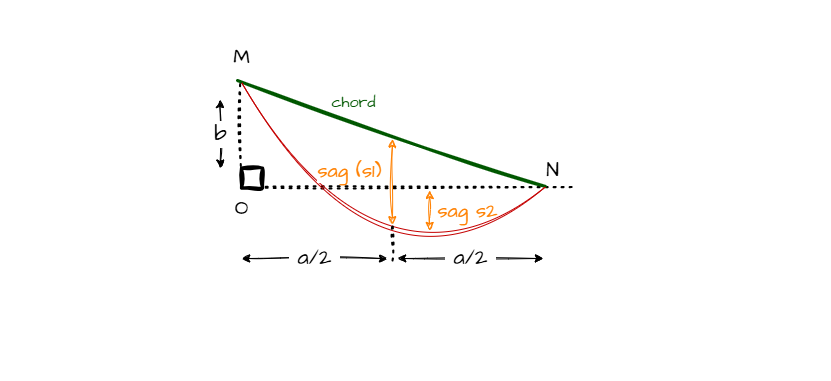

The diagram above was exported from draw.io. Its source (the exported page's mxGraphModel, read from the mxfile embedded in the PNG):
<mxGraphModel dx="2075" dy="899" grid="1" gridSize="10" guides="1" tooltips="1" connect="1" arrows="1" fold="1" page="1" pageScale="1" pageWidth="827" pageHeight="1169" math="1" shadow="0">
  <root>
    <mxCell id="0" />
    <mxCell id="1" parent="0" />
    <mxCell id="43" value="" style="rounded=0;whiteSpace=wrap;html=1;hachureGap=4;fontFamily=Architects Daughter;fontSource=https%3A%2F%2Ffonts.googleapis.com%2Fcss%3Ffamily%3DArchitects%2BDaughter;fontSize=20;strokeColor=none;" parent="1" vertex="1">
      <mxGeometry x="-37" width="830" height="380" as="geometry" />
    </mxCell>
    <mxCell id="2" value="" style="endArrow=none;dashed=1;html=1;dashPattern=1 3;strokeWidth=2;sketch=1;hachureGap=4;jiggle=2;curveFitting=1;fontFamily=Architects Daughter;fontSource=https%3A%2F%2Ffonts.googleapis.com%2Fcss%3Ffamily%3DArchitects%2BDaughter;fontSize=16;" parent="1" edge="1">
      <mxGeometry width="50" height="50" relative="1" as="geometry">
        <mxPoint x="203.6038594817046" y="181.52499533411748" as="sourcePoint" />
        <mxPoint x="202.6500000000001" y="83.57" as="targetPoint" />
      </mxGeometry>
    </mxCell>
    <mxCell id="5" value="" style="endArrow=none;dashed=1;html=1;dashPattern=1 3;strokeWidth=2;sketch=1;hachureGap=4;jiggle=2;curveFitting=1;fontFamily=Architects Daughter;fontSource=https%3A%2F%2Ffonts.googleapis.com%2Fcss%3Ffamily%3DArchitects%2BDaughter;fontSize=16;" parent="1" edge="1">
      <mxGeometry width="50" height="50" relative="1" as="geometry">
        <mxPoint x="204.26385948170537" y="186.61499533411762" as="sourcePoint" />
        <mxPoint x="538.5078087257334" y="186.61499533411808" as="targetPoint" />
      </mxGeometry>
    </mxCell>
    <mxCell id="6" value="b" style="endArrow=classic;html=1;sketch=1;hachureGap=4;jiggle=2;curveFitting=1;fontFamily=Architects Daughter;fontSource=https%3A%2F%2Ffonts.googleapis.com%2Fcss%3Ffamily%3DArchitects%2BDaughter;fontSize=22;startArrow=classic;startFill=1;endFill=1;" parent="1" edge="1">
      <mxGeometry width="50" height="50" relative="1" as="geometry">
        <mxPoint x="182.72453553216337" y="167.625219702195" as="sourcePoint" />
        <mxPoint x="182.34763307786397" y="99.09760985109762" as="targetPoint" />
      </mxGeometry>
    </mxCell>
    <mxCell id="8" value="M" style="text;html=1;strokeColor=none;fillColor=none;align=center;verticalAlign=middle;whiteSpace=wrap;rounded=0;sketch=1;hachureGap=4;jiggle=2;curveFitting=1;fontFamily=Architects Daughter;fontSource=https%3A%2F%2Ffonts.googleapis.com%2Fcss%3Ffamily%3DArchitects%2BDaughter;fontSize=20;" parent="1" vertex="1">
      <mxGeometry x="170.00000000000057" y="34.57" width="68.5277189634092" height="43.40081957236174" as="geometry" />
    </mxCell>
    <mxCell id="9" value="N" style="text;html=1;strokeColor=none;fillColor=none;align=center;verticalAlign=middle;whiteSpace=wrap;rounded=0;sketch=1;hachureGap=4;jiggle=2;curveFitting=1;fontFamily=Architects Daughter;fontSource=https%3A%2F%2Ffonts.googleapis.com%2Fcss%3Ffamily%3DArchitects%2BDaughter;fontSize=20;" parent="1" vertex="1">
      <mxGeometry x="499.53" y="157" width="31.47" height="23" as="geometry" />
    </mxCell>
    <mxCell id="10" value="" style="group;fontColor=#FF8000;sketch=1;hachureGap=4;jiggle=2;curveFitting=1;fontFamily=Architects Daughter;fontSource=https%3A%2F%2Ffonts.googleapis.com%2Fcss%3Ffamily%3DArchitects%2BDaughter;fontSize=20;" parent="1" vertex="1" connectable="0">
      <mxGeometry x="369.00000000000057" y="174" width="120" height="90" as="geometry" />
    </mxCell>
    <mxCell id="11" value="" style="group;sketch=1;hachureGap=4;jiggle=2;curveFitting=1;fontFamily=Architects Daughter;fontSource=https%3A%2F%2Ffonts.googleapis.com%2Fcss%3Ffamily%3DArchitects%2BDaughter;fontSize=20;strokeColor=none;" parent="10" vertex="1" connectable="0">
      <mxGeometry x="20" y="16" width="100" height="40" as="geometry" />
    </mxCell>
    <mxCell id="12" value="&lt;font color=&quot;#ff8000&quot;&gt;sag s2&lt;/font&gt;" style="endArrow=classic;html=1;sketch=1;hachureGap=4;jiggle=2;curveFitting=1;fontFamily=Architects Daughter;fontSource=https%3A%2F%2Ffonts.googleapis.com%2Fcss%3Ffamily%3DArchitects%2BDaughter;fontSize=20;fontColor=#FFFFFF;strokeColor=#FF8000;startArrow=classic;startFill=1;" parent="11" edge="1">
      <mxGeometry y="-38" width="50" height="50" relative="1" as="geometry">
        <mxPoint x="3.2258064516129035" y="40" as="sourcePoint" />
        <mxPoint x="3.2258064516129035" as="targetPoint" />
        <mxPoint as="offset" />
      </mxGeometry>
    </mxCell>
    <mxCell id="41" value="O" style="text;html=1;strokeColor=none;fillColor=none;align=center;verticalAlign=middle;whiteSpace=wrap;rounded=0;sketch=1;hachureGap=4;jiggle=2;curveFitting=1;fontFamily=Architects Daughter;fontSource=https%3A%2F%2Ffonts.googleapis.com%2Fcss%3Ffamily%3DArchitects%2BDaughter;fontSize=20;labelBackgroundColor=none;" parent="1" vertex="1">
      <mxGeometry x="180.5800000000005" y="191.57" width="47.37" height="30" as="geometry" />
    </mxCell>
    <mxCell id="42" value="" style="shape=parallelogram;perimeter=parallelogramPerimeter;whiteSpace=wrap;html=1;fixedSize=1;hachureGap=4;fontFamily=Architects Daughter;fontSource=https%3A%2F%2Ffonts.googleapis.com%2Fcss%3Ffamily%3DArchitects%2BDaughter;fontSize=16;size=-7.370000000000118;fillColor=default;fontColor=default;strokeColor=default;strokeWidth=3;noLabel=1;labelBackgroundColor=default;endArrow=none;rounded=0;sketch=1;jiggle=2;curveFitting=1;" parent="1" vertex="1">
      <mxGeometry x="203.89000000000055" y="167.57" width="21.26" height="20" as="geometry" />
    </mxCell>
    <mxCell id="71" value="&amp;nbsp;a/2&amp;nbsp;" style="endArrow=classic;html=1;sketch=1;hachureGap=4;jiggle=2;curveFitting=1;fontFamily=Architects Daughter;fontSource=https%3A%2F%2Ffonts.googleapis.com%2Fcss%3Ffamily%3DArchitects%2BDaughter;fontSize=22;startArrow=classic;startFill=1;endFill=1;" parent="1" edge="1">
      <mxGeometry width="50" height="50" relative="1" as="geometry">
        <mxPoint x="204.26385948170537" y="258.0004783543634" as="sourcePoint" />
        <mxPoint x="350" y="258" as="targetPoint" />
      </mxGeometry>
    </mxCell>
    <mxCell id="78" value="chord" style="endArrow=none;html=1;sketch=1;hachureGap=4;jiggle=2;curveFitting=1;fontFamily=Architects Daughter;fontSource=https%3A%2F%2Ffonts.googleapis.com%2Fcss%3Ffamily%3DArchitects%2BDaughter;fontSize=16;startArrow=none;startFill=0;endFill=0;fillColor=#008a00;strokeColor=#005700;strokeWidth=3;fontColor=#005700;" parent="1" edge="1">
      <mxGeometry x="0.2843" y="-17" width="50" height="50" relative="1" as="geometry">
        <mxPoint x="508" y="186" as="sourcePoint" />
        <mxPoint x="200" y="80" as="targetPoint" />
        <Array as="points" />
        <mxPoint as="offset" />
      </mxGeometry>
    </mxCell>
    <mxCell id="4" value="" style="endArrow=none;html=1;rounded=0;shadow=0;sketch=1;hachureGap=4;jiggle=2;curveFitting=1;strokeColor=#C40000;fontFamily=Architects Daughter;fontSource=https%3A%2F%2Ffonts.googleapis.com%2Fcss%3Ffamily%3DArchitects%2BDaughter;fontSize=16;curved=1;" parent="1" edge="1">
      <mxGeometry width="50" height="50" relative="1" as="geometry">
        <mxPoint x="204.26385948170537" y="82.25507323406492" as="sourcePoint" />
        <mxPoint x="508.1300443205919" y="186.19143319366304" as="targetPoint" />
        <Array as="points">
          <mxPoint x="344.23172546446835" y="318.07" />
        </Array>
      </mxGeometry>
    </mxCell>
    <mxCell id="83" value="" style="group;fontColor=#FF8000;sketch=1;hachureGap=4;jiggle=2;curveFitting=1;fontFamily=Architects Daughter;fontSource=https%3A%2F%2Ffonts.googleapis.com%2Fcss%3Ffamily%3DArchitects%2BDaughter;fontSize=20;" parent="1" vertex="1" connectable="0">
      <mxGeometry x="339" y="115" width="82" height="100" as="geometry" />
    </mxCell>
    <mxCell id="85" value="&lt;font color=&quot;#ff8000&quot;&gt;sag (s1)&lt;/font&gt;" style="endArrow=classic;html=1;sketch=1;hachureGap=4;jiggle=2;curveFitting=1;fontFamily=Architects Daughter;fontSource=https%3A%2F%2Ffonts.googleapis.com%2Fcss%3Ffamily%3DArchitects%2BDaughter;fontSize=20;fontColor=#FFFFFF;strokeColor=#FF8000;startArrow=classic;startFill=1;" parent="83" edge="1">
      <mxGeometry x="0.2766" y="43" width="50" height="50" relative="1" as="geometry">
        <mxPoint x="15.967741935483872" y="109.0909090909091" as="sourcePoint" />
        <mxPoint x="15.967741935483872" y="23.636363636363637" as="targetPoint" />
        <mxPoint as="offset" />
      </mxGeometry>
    </mxCell>
    <mxCell id="86" value="&amp;nbsp;a/2&amp;nbsp;" style="endArrow=classic;html=1;sketch=1;hachureGap=4;jiggle=2;curveFitting=1;fontFamily=Architects Daughter;fontSource=https%3A%2F%2Ffonts.googleapis.com%2Fcss%3Ffamily%3DArchitects%2BDaughter;fontSize=22;startArrow=classic;startFill=1;endFill=1;" edge="1" parent="1">
      <mxGeometry width="50" height="50" relative="1" as="geometry">
        <mxPoint x="360.1338594817054" y="258.0004783543634" as="sourcePoint" />
        <mxPoint x="505.87" y="258" as="targetPoint" />
      </mxGeometry>
    </mxCell>
    <mxCell id="87" value="" style="endArrow=none;dashed=1;html=1;dashPattern=1 3;strokeWidth=2;sketch=1;hachureGap=4;jiggle=2;curveFitting=1;fontFamily=Architects Daughter;fontSource=https%3A%2F%2Ffonts.googleapis.com%2Fcss%3Ffamily%3DArchitects%2BDaughter;fontSize=16;" edge="1" parent="1">
      <mxGeometry width="50" height="50" relative="1" as="geometry">
        <mxPoint x="355" y="260" as="sourcePoint" />
        <mxPoint x="355.0000000000001" y="223.57" as="targetPoint" />
      </mxGeometry>
    </mxCell>
  </root>
</mxGraphModel>